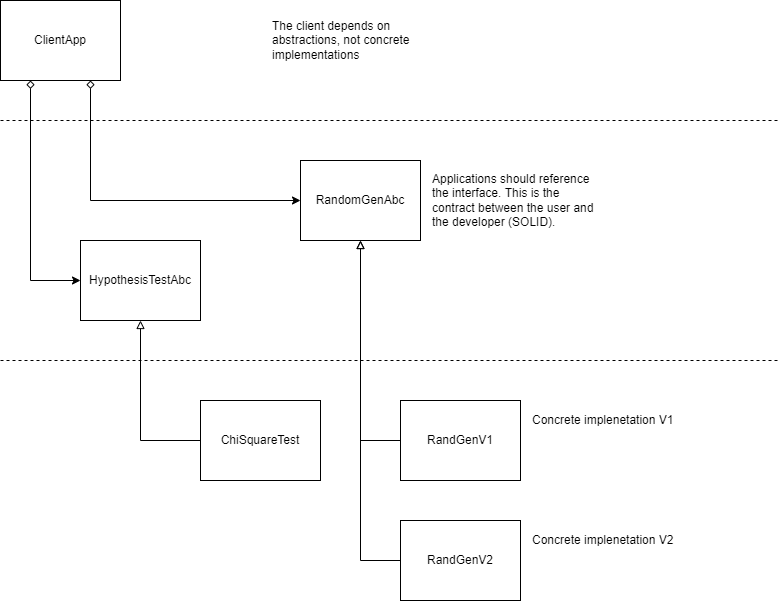

The diagram above was exported from draw.io. Its source (the exported page's mxGraphModel, read from the mxfile embedded in the PNG):
<mxGraphModel dx="1102" dy="865" grid="1" gridSize="10" guides="1" tooltips="1" connect="1" arrows="1" fold="1" page="1" pageScale="1" pageWidth="850" pageHeight="1100" math="0" shadow="0">
  <root>
    <mxCell id="0" />
    <mxCell id="1" parent="0" />
    <mxCell id="6hUIdjtwACoVuRi8S36C-1" value="RandomGenAbc" style="rounded=0;whiteSpace=wrap;html=1;" parent="1" vertex="1">
      <mxGeometry x="340" y="200" width="120" height="80" as="geometry" />
    </mxCell>
    <mxCell id="6hUIdjtwACoVuRi8S36C-6" style="edgeStyle=orthogonalEdgeStyle;rounded=0;orthogonalLoop=1;jettySize=auto;html=1;entryX=0.5;entryY=1;entryDx=0;entryDy=0;exitX=0;exitY=0.5;exitDx=0;exitDy=0;endArrow=block;endFill=0;" parent="1" source="6hUIdjtwACoVuRi8S36C-2" target="6hUIdjtwACoVuRi8S36C-1" edge="1">
      <mxGeometry relative="1" as="geometry" />
    </mxCell>
    <mxCell id="6hUIdjtwACoVuRi8S36C-2" value="RandGenV1" style="rounded=0;whiteSpace=wrap;html=1;" parent="1" vertex="1">
      <mxGeometry x="440" y="440" width="120" height="80" as="geometry" />
    </mxCell>
    <mxCell id="UFSKBS_BTtDAr5t8JT_t-5" style="edgeStyle=orthogonalEdgeStyle;rounded=0;orthogonalLoop=1;jettySize=auto;html=1;entryX=0.5;entryY=1;entryDx=0;entryDy=0;startArrow=none;startFill=0;endArrow=block;endFill=0;exitX=0;exitY=0.5;exitDx=0;exitDy=0;" edge="1" parent="1" source="6hUIdjtwACoVuRi8S36C-4" target="6hUIdjtwACoVuRi8S36C-1">
      <mxGeometry relative="1" as="geometry" />
    </mxCell>
    <mxCell id="6hUIdjtwACoVuRi8S36C-4" value="RandGenV2" style="rounded=0;whiteSpace=wrap;html=1;" parent="1" vertex="1">
      <mxGeometry x="440" y="560" width="120" height="80" as="geometry" />
    </mxCell>
    <mxCell id="6hUIdjtwACoVuRi8S36C-8" value="Applications should reference the interface. This is the contract between the user and the developer (SOLID)." style="text;html=1;strokeColor=none;fillColor=none;align=left;verticalAlign=middle;whiteSpace=wrap;rounded=0;" parent="1" vertex="1">
      <mxGeometry x="470" y="200" width="170" height="80" as="geometry" />
    </mxCell>
    <mxCell id="6hUIdjtwACoVuRi8S36C-9" value="Concrete implenetation V1" style="text;html=1;strokeColor=none;fillColor=none;align=left;verticalAlign=middle;whiteSpace=wrap;rounded=0;" parent="1" vertex="1">
      <mxGeometry x="570" y="440" width="170" height="40" as="geometry" />
    </mxCell>
    <mxCell id="6hUIdjtwACoVuRi8S36C-10" value="Concrete implenetation V2" style="text;html=1;strokeColor=none;fillColor=none;align=left;verticalAlign=middle;whiteSpace=wrap;rounded=0;" parent="1" vertex="1">
      <mxGeometry x="570" y="560" width="170" height="40" as="geometry" />
    </mxCell>
    <mxCell id="6hUIdjtwACoVuRi8S36C-13" style="edgeStyle=orthogonalEdgeStyle;rounded=0;orthogonalLoop=1;jettySize=auto;html=1;entryX=0;entryY=0.5;entryDx=0;entryDy=0;exitX=0.75;exitY=1;exitDx=0;exitDy=0;startArrow=diamond;startFill=0;" parent="1" source="6hUIdjtwACoVuRi8S36C-11" target="6hUIdjtwACoVuRi8S36C-1" edge="1">
      <mxGeometry relative="1" as="geometry" />
    </mxCell>
    <mxCell id="UFSKBS_BTtDAr5t8JT_t-2" style="edgeStyle=orthogonalEdgeStyle;rounded=0;orthogonalLoop=1;jettySize=auto;html=1;entryX=0;entryY=0.5;entryDx=0;entryDy=0;exitX=0.25;exitY=1;exitDx=0;exitDy=0;startArrow=diamond;startFill=0;" edge="1" parent="1" source="6hUIdjtwACoVuRi8S36C-11" target="UFSKBS_BTtDAr5t8JT_t-1">
      <mxGeometry relative="1" as="geometry" />
    </mxCell>
    <mxCell id="6hUIdjtwACoVuRi8S36C-11" value="ClientApp" style="rounded=0;whiteSpace=wrap;html=1;" parent="1" vertex="1">
      <mxGeometry x="40" y="40" width="120" height="80" as="geometry" />
    </mxCell>
    <mxCell id="6hUIdjtwACoVuRi8S36C-14" value="" style="endArrow=none;dashed=1;html=1;rounded=0;" parent="1" edge="1">
      <mxGeometry width="50" height="50" relative="1" as="geometry">
        <mxPoint x="40" y="400" as="sourcePoint" />
        <mxPoint x="820" y="400" as="targetPoint" />
      </mxGeometry>
    </mxCell>
    <mxCell id="6hUIdjtwACoVuRi8S36C-15" value="" style="endArrow=none;dashed=1;html=1;rounded=0;" parent="1" edge="1">
      <mxGeometry width="50" height="50" relative="1" as="geometry">
        <mxPoint x="40" y="160" as="sourcePoint" />
        <mxPoint x="820" y="160" as="targetPoint" />
      </mxGeometry>
    </mxCell>
    <mxCell id="6hUIdjtwACoVuRi8S36C-16" value="The client depends on abstractions, not concrete implementations" style="text;html=1;strokeColor=none;fillColor=none;align=left;verticalAlign=middle;whiteSpace=wrap;rounded=0;" parent="1" vertex="1">
      <mxGeometry x="310" y="40" width="170" height="80" as="geometry" />
    </mxCell>
    <mxCell id="UFSKBS_BTtDAr5t8JT_t-1" value="HypothesisTestAbc" style="rounded=0;whiteSpace=wrap;html=1;" vertex="1" parent="1">
      <mxGeometry x="120" y="280" width="120" height="80" as="geometry" />
    </mxCell>
    <mxCell id="UFSKBS_BTtDAr5t8JT_t-6" style="edgeStyle=orthogonalEdgeStyle;rounded=0;orthogonalLoop=1;jettySize=auto;html=1;entryX=0.5;entryY=1;entryDx=0;entryDy=0;startArrow=none;startFill=0;endArrow=block;endFill=0;exitX=0;exitY=0.5;exitDx=0;exitDy=0;" edge="1" parent="1" source="UFSKBS_BTtDAr5t8JT_t-3" target="UFSKBS_BTtDAr5t8JT_t-1">
      <mxGeometry relative="1" as="geometry" />
    </mxCell>
    <mxCell id="UFSKBS_BTtDAr5t8JT_t-3" value="ChiSquareTest" style="rounded=0;whiteSpace=wrap;html=1;" vertex="1" parent="1">
      <mxGeometry x="240" y="440" width="120" height="80" as="geometry" />
    </mxCell>
  </root>
</mxGraphModel>